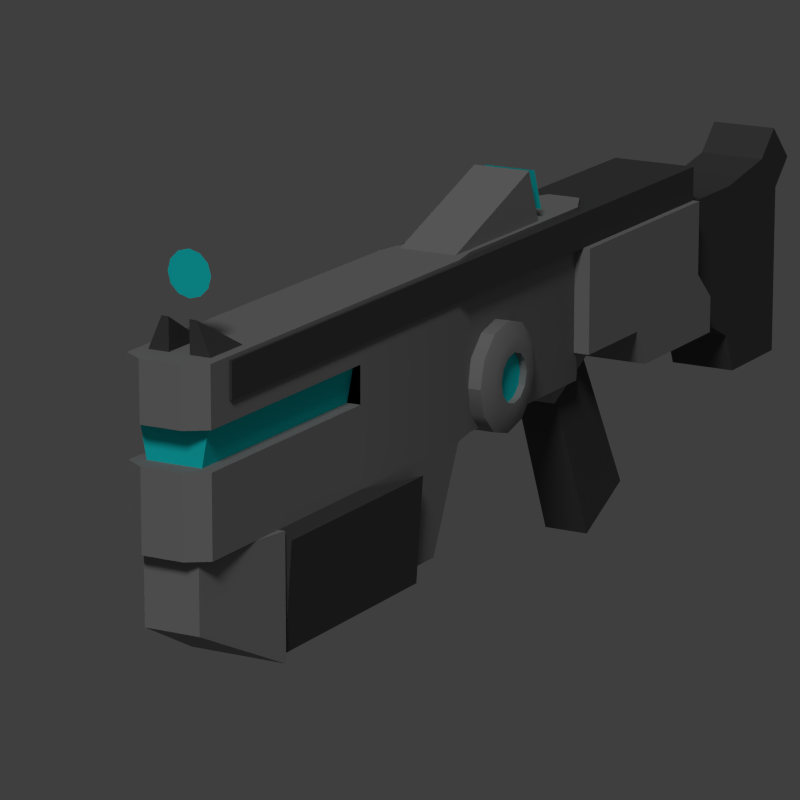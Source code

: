 # Source: Weapon_PlasmaRifle.blend  (saved by Blender 2.78.0; exported with 4.5.12 LTS)
import bpy
from mathutils import Matrix  # noqa: F401  (used for matrix-valued properties, if any)

bpy.ops.wm.read_factory_settings(use_empty=True)
scene = bpy.context.scene
scene.name = 'Weapon Models'

# ---- collections
col_collection_1 = bpy.data.collections.new('Collection 1'); scene.collection.children.link(col_collection_1)

# ---- materials (node trees are filled in below, after node groups)
mat_weapon_plasmarifle_metal = bpy.data.materials.new('Weapon_PlasmaRifle_Metal')
mat_weapon_plasmarifle_metal.alpha_threshold = 0.0
mat_weapon_plasmarifle_metal.use_transparent_shadow = False
mat_weapon_plasmarifle_metal.diffuse_color = (0.2738, 0.2738, 0.2738, 1.0)
mat_weapon_plasmarifle_metal.roughness = 0.5
mat_weapon_plasmarifle_metal.specular_intensity = 0.05
mat_weapon_plasmarifle_glow = bpy.data.materials.new('Weapon_PlasmaRifle_Glow')
mat_weapon_plasmarifle_glow.alpha_threshold = 0.0
mat_weapon_plasmarifle_glow.use_transparent_shadow = False
mat_weapon_plasmarifle_glow.diffuse_color = (0.01142, 0.7771, 0.8, 1.0)
mat_weapon_plasmarifle_glow.roughness = 0.5
mat_weapon_plasmarifle_grip = bpy.data.materials.new('Weapon_PlasmaRifle_Grip')
mat_weapon_plasmarifle_grip.alpha_threshold = 0.0
mat_weapon_plasmarifle_grip.use_transparent_shadow = False
mat_weapon_plasmarifle_grip.diffuse_color = (0.07658, 0.07658, 0.07658, 1.0)
mat_weapon_plasmarifle_grip.roughness = 0.5
mat_weapon_plasmarifle_grip.specular_intensity = 0.05

# ---- material node trees

# ---- world
world_world = bpy.data.worlds.new('World'); scene.world = world_world
world_world.use_sun_shadow = False
world_world.sun_shadow_jitter_overblur = 0.0
world_world.cycles.sampling_method = 'MANUAL'
world_world.light_settings.ao_factor = 0.1

# ---- cameras
cam_camera_01_angle = bpy.data.cameras.new('Camera_01_Angle')
cam_camera_01_angle.clip_end = 100.0
cam_camera_01_angle.lens = 180.0
cam_camera_01_angle.sensor_width = 32.0
cam_camera_01_angle.sensor_height = 18.0
cam_camera_01_angle.ortho_scale = 2.5
cam_camera_01_angle.display_size = 2.0
cam_camera_01_angle.dof.focus_distance = 0.0
cam_camera_01_angle.dof.aperture_fstop = 128.0
cam_camera_01_angle.dof.aperture_blades = 6
cam_camera_06_back = bpy.data.cameras.new('Camera_06_Back')
cam_camera_06_back.type = 'ORTHO'
cam_camera_06_back.clip_end = 100.0
cam_camera_06_back.lens = 35.0
cam_camera_06_back.sensor_width = 32.0
cam_camera_06_back.sensor_height = 18.0
cam_camera_06_back.ortho_scale = 1.0
cam_camera_06_back.display_size = 2.0
cam_camera_06_back.dof.focus_distance = 0.0
cam_camera_06_back.dof.aperture_fstop = 128.0
cam_camera_06_back.dof.aperture_blades = 6
cam_camera_04_bottom = bpy.data.cameras.new('Camera_04_Bottom')
cam_camera_04_bottom.type = 'ORTHO'
cam_camera_04_bottom.clip_end = 100.0
cam_camera_04_bottom.lens = 35.0
cam_camera_04_bottom.sensor_width = 32.0
cam_camera_04_bottom.sensor_height = 18.0
cam_camera_04_bottom.ortho_scale = 2.5
cam_camera_04_bottom.display_size = 2.0
cam_camera_04_bottom.dof.focus_distance = 0.0
cam_camera_04_bottom.dof.aperture_fstop = 128.0
cam_camera_04_bottom.dof.aperture_blades = 6
cam_camera_03_top = bpy.data.cameras.new('Camera_03_Top')
cam_camera_03_top.type = 'ORTHO'
cam_camera_03_top.clip_end = 100.0
cam_camera_03_top.lens = 35.0
cam_camera_03_top.sensor_width = 32.0
cam_camera_03_top.sensor_height = 18.0
cam_camera_03_top.ortho_scale = 2.5
cam_camera_03_top.display_size = 2.0
cam_camera_03_top.dof.focus_distance = 0.0
cam_camera_03_top.dof.aperture_fstop = 128.0
cam_camera_03_top.dof.aperture_blades = 6
cam_camera_02_sideleft = bpy.data.cameras.new('Camera_02_SideLeft')
cam_camera_02_sideleft.type = 'ORTHO'
cam_camera_02_sideleft.clip_end = 100.0
cam_camera_02_sideleft.lens = 35.0
cam_camera_02_sideleft.sensor_width = 32.0
cam_camera_02_sideleft.sensor_height = 18.0
cam_camera_02_sideleft.ortho_scale = 2.5
cam_camera_02_sideleft.display_size = 2.0
cam_camera_02_sideleft.dof.focus_distance = 0.0
cam_camera_02_sideleft.dof.aperture_fstop = 128.0
cam_camera_02_sideleft.dof.aperture_blades = 6
cam_camera_05_front = bpy.data.cameras.new('Camera_05_Front')
cam_camera_05_front.type = 'ORTHO'
cam_camera_05_front.clip_end = 100.0
cam_camera_05_front.lens = 35.0
cam_camera_05_front.sensor_width = 32.0
cam_camera_05_front.sensor_height = 18.0
cam_camera_05_front.ortho_scale = 0.8
cam_camera_05_front.display_size = 2.0
cam_camera_05_front.dof.focus_distance = 0.0
cam_camera_05_front.dof.aperture_fstop = 128.0
cam_camera_05_front.dof.aperture_blades = 6

# ---- lights
light_sun_003 = bpy.data.lights.new('Sun.003', 'SUN')
light_sun_003.transmission_factor = 0.0
light_sun_003.angle = 0.1993
light_sun_003.energy = 0.05
light_sun_003.shadow_buffer_clip_start = 0.5
light_sun_003.shadow_soft_size = 0.1
light_sun_003.shadow_cascade_max_distance = 1000.0
light_sun_003.cycles.use_multiple_importance_sampling = False
light_sun_001 = bpy.data.lights.new('Sun.001', 'SUN')
light_sun_001.transmission_factor = 0.0
light_sun_001.angle = 0.1993
light_sun_001.energy = 1.0
light_sun_001.shadow_buffer_clip_start = 0.5
light_sun_001.shadow_soft_size = 0.1
light_sun_001.shadow_cascade_max_distance = 1000.0
light_sun_001.cycles.use_multiple_importance_sampling = False

# ---- meshes
me_proto_plasma_rifledot = bpy.data.meshes.new('Proto_Plasma RifleDot')
me_proto_plasma_rifledot.from_pydata([(0.0, -0.95, 0.445), (0.0, -0.95, 0.4763), (0.0, -0.95, 0.4137), (0.01563, -0.95, 0.4179), (0.02706, -0.95, 0.4294), (0.03125, -0.95, 0.445), (0.02706, -0.95, 0.4606), (0.01563, -0.95, 0.4721)], [], [(0, 2, 3), (0, 3, 4), (0, 4, 5), (0, 5, 6), (0, 6, 7), (0, 7, 1)])
me_proto_plasma_rifledot.polygons.foreach_set('use_smooth', [True] * 6)
me_proto_plasma_rifledot.polygons.foreach_set('material_index', [1, 1, 1, 1, 1, 1])
me_proto_plasma_rifledot.materials.append(mat_weapon_plasmarifle_metal)
me_proto_plasma_rifledot.materials.append(mat_weapon_plasmarifle_glow)
me_proto_plasma_rifledot.materials.append(mat_weapon_plasmarifle_grip)
me_proto_plasma_rifledot.use_remesh_preserve_volume = False
me_proto_plasma_rifledot.use_remesh_preserve_attributes = False
me_proto_plasma_rifledot.use_mirror_vertex_groups = False
me_proto_plasma_rifledot.update()
me_proto_plasma_rifle = bpy.data.meshes.new('Proto_Plasma Rifle')
me_proto_plasma_rifle.from_pydata([(0.0425, -0.3266, 0.253), (0.0425, -0.3609, 0.347), (0.0425, -0.1105, 0.3317), (0.0425, -0.1447, 0.4256), (0.03875, -0.1007, 0.3632), (0.03875, -0.1221, 0.4219), (7.65e-18, -0.1447, 0.4256), (-1.879e-18, -0.1105, 0.3317), (4.765e-18, -0.3609, 0.347), (-4.765e-18, -0.3266, 0.253), (6.829e-18, -0.1221, 0.4219), (8.732e-19, -0.1007, 0.3632), (0.0, 0.1311, 0.142), (0.07375, -0.02029, 0.2947), (0.07375, 0.3728, 0.08806), (0.07375, 0.3291, 0.2947), (0.0, 0.3291, 0.2947), (0.0, 0.3728, 0.08806), (0.0, -0.02029, 0.2947), (0.015, -0.975, 0.35), (0.015, -0.975, 0.395), (0.015, -0.9, 0.35), (0.045, -0.975, 0.35), (0.025, -0.975, 0.395), (0.045, -0.9, 0.35), (0.0, -0.8438, 0.1), (0.06, -0.375, 0.35), (0.0, -0.8438, -0.075), (0.05, -0.0125, 0.35), (0.05, -0.325, 0.35), (0.05, -0.325, 0.1), (0.05, -0.0125, 0.1), (0.06, -0.6375, 0.1), (0.06, -0.6375, 0.35), (0.06, -1.0, 0.1), (0.04, -1.0, 0.1), (0.06, -0.6375, 0.35), (0.06, -1.0, 0.35), (0.04, -1.0, -3.725e-09), (0.06, -0.375, 0.1), (0.06, -0.6375, 0.1), (0.06, -0.6375, 0.2667), (0.06, -0.6375, 0.2133), (0.06, -1.0, 0.2667), (0.06, -1.0, 0.2133), (0.07, -0.8438, -0.075), (0.0, -0.375, 0.35), (0.07, -0.8438, 0.1), (0.0, -0.0125, 0.35), (0.0, -0.325, 0.35), (0.0, -0.0125, 0.1), (0.0, -0.6375, 0.35), (0.0, -1.0, 0.1), (0.06, -0.8438, 0.1), (0.0, -0.6375, 0.35), (0.0, -1.0, 0.35), (0.05, -0.8438, -0.05), (0.0, -0.6375, 0.2667), (0.0, -0.6375, 0.2133), (0.0, -1.0, 0.2667), (0.0, -1.0, 0.2133), (0.05, -0.6375, 0.2667), (0.04, -0.6375, 0.2133), (0.05, -0.99, 0.2667), (0.04, -0.99, 0.2133), (0.0, -0.99, 0.2667), (0.0, -0.99, 0.2133), (0.0, -1.0, -3.725e-09), (0.05, -0.425, -0.05), (0.06, -0.375, 0.1), (0.05, -0.6375, -0.05), (0.0, -1.0, 0.1), (0.06, -0.425, 0.1), (0.06, -0.6375, 0.1), (0.0, -0.8438, 0.1), (0.0, -0.8438, -0.05), (0.0, -0.425, -0.05), (0.0, -0.375, 0.1), (0.0, -0.6375, -0.05), (0.0, -0.425, 0.1), (0.0, -0.6375, 0.1), (0.0, -0.6375, 0.1), (0.0, -1.0, 0.1), (0.0, -1.0, 0.1), (0.0, -0.8438, 0.1), (0.05, 0.3264, 0.2856), (0.05, 0.3264, 0.09202), (0.0, 0.3264, 0.2856), (0.0, 0.3264, 0.09202), (0.05, 0.4802, 0.2856), (0.05, 0.4802, 0.05576), (0.0, 0.4802, 0.05576), (0.0, 0.4802, 0.2856), (0.05, 0.594, 0.3058), (0.05, 0.594, 0.05576), (0.0, 0.6356, 0.3459), (0.0, 0.594, 0.3058), (0.0, 0.5043, -0.003797), (0.05, 0.5043, -0.003797), (0.0, 0.594, -0.003797), (0.05, 0.594, -0.003797), (0.05, 0.6456, 0.2524), (0.05, 0.6456, 0.05576), (0.0, 0.6456, 0.05576), (0.0, 0.6456, 0.2524), (0.0, 0.6456, -0.003797), (0.05, 0.6456, -0.003797), (0.05, 0.6356, 0.3459), (0.05, 0.6871, 0.2926), (0.0, 0.6871, 0.2926), (0.05, 0.4033, 0.09202), (0.05, 0.4033, 0.2856), (0.0, 0.4033, 0.2856), (0.0, 0.4033, 0.09202), (0.0, -0.1857, 0.1237), (0.0, -0.1751, 0.1632), (0.07038, -0.1751, 0.1632), (0.07038, -0.1857, 0.1237), (0.07038, -0.2146, 0.0948), (0.07038, -0.2541, 0.08422), (0.07038, -0.2935, 0.0948), (0.07038, -0.3224, 0.1237), (0.07038, -0.333, 0.1632), (0.07038, -0.3224, 0.2027), (0.07038, -0.2935, 0.2316), (0.07038, -0.2541, 0.2421), (0.07038, -0.2146, 0.2316), (0.07038, -0.1857, 0.2027), (0.0, -0.2146, 0.0948), (0.0, -0.2541, 0.08422), (0.0, -0.2935, 0.0948), (0.0, -0.3224, 0.1237), (0.0, -0.333, 0.1632), (0.0, -0.3224, 0.2027), (0.0, -0.2935, 0.2316), (0.0, -0.2541, 0.2421), (0.0, -0.2146, 0.2316), (0.0, -0.1857, 0.2027), (0.07375, 0.3291, 0.1847), (0.07375, -0.02029, 0.1847), (0.0, -0.02029, 0.1847), (0.0, 0.3291, 0.1847), (0.07375, 0.3728, 0.142), (0.07375, -0.02029, 0.142), (0.0, 0.3728, 0.142), (0.07375, 0.1311, 0.2947), (0.07375, 0.1587, 0.08806), (0.0, 0.1311, 0.2947), (0.0, 0.1587, 0.08806), (0.07375, 0.1311, 0.1847), (0.07375, 0.1311, 0.142), (0.0, -0.02029, 0.142), (0.06375, 0.3291, 0.2947), (0.0, 0.3291, 0.2947), (0.06375, -0.9573, 0.2947), (0.0, -0.9573, 0.2947), (0.0, 0.3291, 0.345), (0.06375, 0.3291, 0.345), (0.06375, -0.9573, 0.345), (0.0, -0.9573, 0.345), (0.07981, -0.2046, 0.1346), (0.07981, -0.1969, 0.1632), (0.07981, -0.2255, 0.1137), (0.07981, -0.2541, 0.1061), (0.07981, -0.2826, 0.1137), (0.07981, -0.3035, 0.1346), (0.07981, -0.3112, 0.1632), (0.07981, -0.3035, 0.1917), (0.07981, -0.2826, 0.2126), (0.07981, -0.2541, 0.2203), (0.07981, -0.2255, 0.2126), (0.07981, -0.2046, 0.1917), (0.07981, -0.2229, 0.1452), (0.07981, -0.2181, 0.1632), (0.07981, -0.2361, 0.1321), (0.07981, -0.2541, 0.1273), (0.07981, -0.272, 0.1321), (0.07981, -0.2852, 0.1452), (0.07981, -0.29, 0.1632), (0.07981, -0.2852, 0.1811), (0.07981, -0.272, 0.1943), (0.07981, -0.2541, 0.1991), (0.07981, -0.2361, 0.1943), (0.07981, -0.2229, 0.1811), (0.06956, -0.2229, 0.1452), (0.06956, -0.2181, 0.1632), (0.06956, -0.2361, 0.1321), (0.06956, -0.2541, 0.1273), (0.06956, -0.272, 0.1321), (0.06956, -0.2852, 0.1452), (0.06956, -0.29, 0.1632), (0.06956, -0.2852, 0.1811), (0.06956, -0.272, 0.1943), (0.06956, -0.2541, 0.1991), (0.06956, -0.2361, 0.1943), (0.06956, -0.2229, 0.1811), (0.0, 0.03727, 0.1625), (0.03562, -0.06848, 0.1101), (0.03562, 0.03727, 0.1625), (0.0, -0.06848, 0.1101), (0.03562, 0.05559, 0.1255), (0.0, 0.05559, 0.1255), (0.03562, -0.05016, 0.07309), (0.0, -0.05016, 0.07309), (0.03174, 0.0441, 0.1198), (0.0, 0.0441, 0.1198), (0.03174, -0.03866, 0.07878), (0.0, -0.03866, 0.07878), (0.03344, 0.1643, -0.09386), (0.0, 0.1643, -0.09386), (0.03344, 0.05847, -0.1463), (0.0, 0.05847, -0.1463), (0.0, -0.4193, -0.0329), (0.0, -0.3807, 0.0829), (0.04487, -0.4193, -0.0329), (0.05259, -0.3807, 0.0829), (0.0, -0.7693, -0.0329), (0.0, -0.7307, 0.0829), (0.04487, -0.7693, -0.0329), (0.05259, -0.7307, 0.0829), (0.0, -0.7643, -0.0279), (0.0, -0.7257, 0.0779), (0.03987, -0.7643, -0.0279), (0.04759, -0.7257, 0.0779), (0.0, -0.4143, -0.0279), (0.0, -0.3757, 0.0779), (0.03987, -0.4143, -0.0279), (0.04759, -0.3757, 0.0779), (0.07366, -0.8348, 0.0854), (0.06366, -0.8348, -0.0646), (0.07366, -0.4964, 0.0854), (0.06366, -0.4964, -0.0646), (0.0, -0.8348, -0.0646), (0.0, -0.4964, -0.0646), (0.02442, 0.04178, 0.35), (0.02442, 0.04178, 0.1), (0.0, 0.04178, 0.1), (0.0, 0.04178, 0.35), (0.03, -1.02, 0.2133), (0.03, -1.02, 0.1), (0.03, -1.02, 0.35), (0.03, -1.02, 0.2667), (0.0, -1.02, 0.2133), (0.0, -1.02, 0.1), (0.0, -1.02, 0.35), (0.0, -1.02, 0.2667), (0.0, -0.325, 0.1), (0.0, -0.375, 0.1), (0.0, -0.6375, 0.1)], [], [(6, 3, 2, 7), (3, 1, 0, 2), (9, 7, 2, 0), (10, 5, 4, 11), (1, 3, 6, 8), (1, 8, 9, 0), (144, 142, 14, 17), (150, 143, 151, 12), (148, 17, 14, 146), (145, 15, 16, 147), (23, 20, 19, 22), (20, 21, 19), (24, 23, 22), (19, 21, 24, 22), (23, 24, 21, 20), (29, 26, 39, 30), (28, 29, 30, 31), (42, 44, 34, 32), (26, 33, 40, 39), (72, 69, 77, 79), (68, 70, 78, 76), (68, 76, 212, 214), (36, 37, 43, 41), (59, 43, 241, 245), (31, 30, 246, 50), (37, 36, 54, 55), (34, 44, 238, 239), (41, 43, 59, 57), (38, 35, 71, 67), (33, 26, 46, 51), (44, 42, 58, 60), (45, 38, 67, 27), (48, 28, 234, 237), (26, 29, 49, 46), (29, 28, 48, 49), (47, 35, 38, 45), (56, 75, 232, 229), (61, 63, 64, 62), (63, 65, 66, 64), (72, 73, 70, 68), (47, 45, 27, 25), (69, 72, 68), (53, 73, 80, 74), (73, 72, 79, 80), (73, 53, 228, 230), (56, 53, 74, 75), (32, 34, 82, 81), (35, 47, 84, 83), (85, 87, 88, 86), (92, 89, 93, 96), (111, 110, 90, 89), (112, 111, 89, 92), (110, 113, 91, 90), (93, 94, 102, 101), (90, 91, 97, 98), (89, 90, 94, 93), (98, 97, 99, 100), (94, 90, 98, 100), (100, 99, 105, 106), (101, 102, 103, 104), (103, 102, 106, 105), (101, 104, 109, 108), (94, 100, 106, 102), (95, 107, 108, 109), (93, 101, 108, 107), (96, 93, 107, 95), (86, 88, 113, 110), (87, 85, 111, 112), (85, 86, 110, 111), (115, 116, 117, 114), (114, 117, 118, 128), (128, 118, 119, 129), (129, 119, 120, 130), (130, 120, 121, 131), (131, 121, 122, 132), (132, 122, 123, 133), (133, 123, 124, 134), (134, 124, 125, 135), (135, 125, 126, 136), (122, 121, 165, 166), (137, 127, 116, 115), (136, 126, 127, 137), (13, 18, 140, 139), (145, 13, 139, 149), (16, 15, 138, 141), (149, 139, 143, 150), (141, 138, 142, 144), (138, 149, 150, 142), (15, 145, 149, 138), (13, 145, 147, 18), (142, 150, 146, 14), (139, 140, 151, 143), (146, 150, 12, 148), (154, 155, 153, 152), (158, 157, 156, 159), (152, 153, 156, 157), (155, 154, 158, 159), (154, 152, 157, 158), (168, 167, 179, 180), (127, 126, 170, 171), (121, 120, 164, 165), (120, 119, 163, 164), (117, 116, 161, 160), (119, 118, 162, 163), (116, 127, 171, 161), (118, 117, 160, 162), (126, 125, 169, 170), (125, 124, 168, 169), (124, 123, 167, 168), (123, 122, 166, 167), (172, 173, 185, 184), (165, 164, 176, 177), (161, 171, 183, 173), (162, 160, 172, 174), (169, 168, 180, 181), (166, 165, 177, 178), (163, 162, 174, 175), (170, 169, 181, 182), (167, 166, 178, 179), (164, 163, 175, 176), (171, 170, 182, 183), (160, 161, 173, 172), (184, 185, 195, 194, 193, 192, 191, 190, 189, 188, 187, 186), (180, 179, 191, 192), (177, 176, 188, 189), (173, 183, 195, 185), (174, 172, 184, 186), (181, 180, 192, 193), (178, 177, 189, 190), (175, 174, 186, 187), (182, 181, 193, 194), (179, 178, 190, 191), (176, 175, 187, 188), (183, 182, 194, 195), (198, 196, 199, 197), (200, 202, 203, 201), (196, 198, 200, 201), (198, 197, 202, 200), (197, 199, 203, 202), (204, 205, 207, 206), (208, 210, 211, 209), (206, 207, 211, 210), (205, 204, 208, 209), (204, 206, 210, 208), (213, 215, 219, 217), (69, 68, 214, 215), (77, 69, 215, 213), (219, 218, 216, 217), (214, 212, 216, 218), (215, 214, 218, 219), (223, 221, 220, 222), (227, 226, 224, 225), (221, 223, 227, 225), (222, 220, 224, 226), (223, 222, 226, 227), (230, 228, 229, 231), (231, 229, 232, 233), (53, 56, 229, 228), (70, 73, 230, 231), (78, 70, 231, 233), (234, 235, 236, 237), (28, 31, 235, 234), (31, 50, 236, 235), (239, 238, 242, 243), (241, 240, 244, 245), (43, 37, 240, 241), (37, 55, 244, 240), (52, 34, 239, 243), (44, 60, 242, 238), (30, 39, 247, 246), (39, 40, 248, 247)])
me_proto_plasma_rifle.polygons.foreach_set('use_smooth', [0, 0, 0, 0, 0, 0, 1, 1, 1, 1, 1, 1, 1, 1, 1, 1, 1, 1, 1, 1, 1, 1, 1, 1, 1, 1, 1, 1, 1, 1, 1, 1, 1, 1, 1, 1, 1, 1, 1, 1, 1, 1, 1, 1, 1, 1, 1, 1, 1, 1, 1, 1, 1, 1, 1, 1, 1, 1, 1, 1, 1, 1, 1, 1, 1, 1, 1, 1, 1, 1, 1, 1, 1, 1, 1, 1, 1, 1, 1, 1, 1, 1, 1, 1, 1, 1, 1, 1, 1, 1, 1, 1, 1, 1, 1, 1, 1, 1, 1, 1, 1, 1, 1, 1, 1, 1, 1, 1, 1, 1, 1, 1, 1, 1, 1, 1, 1, 1, 1, 1, 1, 1, 1, 1, 1, 1, 1, 1, 1, 1, 1, 1, 1, 1, 1, 1, 1, 1, 1, 1, 1, 1, 1, 1, 1, 1, 1, 1, 1, 1, 1, 1, 1, 1, 1, 1, 1, 1, 1, 1, 1, 1, 1, 1, 1, 1, 1, 0, 1, 1, 1])
me_proto_plasma_rifle.polygons.foreach_set('material_index', [0, 0, 0, 1, 0, 0, 0, 0, 0, 0, 2, 2, 2, 2, 2, 0, 0, 0, 0, 0, 0, 0, 0, 0, 0, 0, 0, 0, 0, 0, 0, 0, 0, 0, 0, 0, 2, 1, 1, 0, 0, 0, 0, 0, 2, 0, 0, 0, 2, 2, 2, 2, 2, 2, 2, 2, 2, 2, 2, 2, 2, 2, 2, 2, 2, 2, 2, 2, 2, 0, 0, 0, 0, 0, 0, 0, 0, 0, 0, 0, 0, 0, 0, 0, 0, 0, 0, 0, 0, 0, 0, 0, 0, 2, 2, 2, 2, 2, 0, 0, 0, 0, 0, 0, 0, 0, 0, 0, 0, 0, 0, 0, 0, 0, 0, 0, 0, 0, 0, 0, 0, 0, 1, 0, 0, 0, 0, 0, 0, 0, 0, 0, 0, 0, 0, 0, 0, 0, 0, 2, 2, 2, 2, 2, 0, 0, 0, 0, 0, 0, 2, 2, 2, 2, 2, 2, 2, 2, 2, 2, 0, 0, 0, 0, 0, 0, 0, 0, 0, 0, 0])
me_proto_plasma_rifle.materials.append(mat_weapon_plasmarifle_metal)
me_proto_plasma_rifle.materials.append(mat_weapon_plasmarifle_glow)
me_proto_plasma_rifle.materials.append(mat_weapon_plasmarifle_grip)
me_proto_plasma_rifle.use_remesh_preserve_volume = False
me_proto_plasma_rifle.use_remesh_preserve_attributes = False
me_proto_plasma_rifle.use_mirror_vertex_groups = False
me_proto_plasma_rifle.update()
arm_skel_prototypeplasmarifle = bpy.data.armatures.new('Skel_PrototypePlasmaRifle')  # bones are not reproduced

# ---- objects
ob_camera_01_angle = bpy.data.objects.new('Camera_01_Angle', cam_camera_01_angle)
ob_skel_prototypeplasmarifle = bpy.data.objects.new('Skel_PrototypePlasmaRifle', arm_skel_prototypeplasmarifle)
ob_proto_plasma_rifledot = bpy.data.objects.new('Proto_Plasma RifleDot', me_proto_plasma_rifledot)
ob_proto_plasma_rifle = bpy.data.objects.new('Proto_Plasma Rifle', me_proto_plasma_rifle)
ob_camera_06_back = bpy.data.objects.new('Camera_06_Back', cam_camera_06_back)
ob_camera_04_bottom = bpy.data.objects.new('Camera_04_Bottom', cam_camera_04_bottom)
ob_camera_03_top = bpy.data.objects.new('Camera_03_Top', cam_camera_03_top)
ob_camera_02_sideleft = bpy.data.objects.new('Camera_02_SideLeft', cam_camera_02_sideleft)
ob_camera_05_front = bpy.data.objects.new('Camera_05_Front', cam_camera_05_front)
ob_hemi_moon = bpy.data.objects.new('Hemi_Moon', light_sun_003)
ob_hemi_sun = bpy.data.objects.new('Hemi_Sun', light_sun_001)

# ---- transforms, parenting, visibility, modifiers, constraints
ob_camera_01_angle.location = (2.847, -5.468, 1.726)
ob_camera_01_angle.rotation_euler = (1.307, -2.618e-05, 0.5142)
ob_camera_01_angle.lineart.crease_threshold = 0.0
ob_skel_prototypeplasmarifle.location = (0.0, 0.0, 0.0)
ob_skel_prototypeplasmarifle.show_in_front = True
ob_skel_prototypeplasmarifle.lineart.crease_threshold = 0.0
ob_proto_plasma_rifledot.parent = ob_skel_prototypeplasmarifle
ob_proto_plasma_rifledot.location = (0.0, 0.0, 0.0)
ob_proto_plasma_rifledot.lineart.crease_threshold = 0.0
_vg = ob_proto_plasma_rifledot.vertex_groups.new(name='Root')
_vg = ob_proto_plasma_rifledot.vertex_groups.new(name='Base')
_vg.add([0, 1, 2, 3, 4, 5, 6, 7], 1.0, 'REPLACE')
_vg = ob_proto_plasma_rifledot.vertex_groups.new(name='GripBatteryCase')
_vg = ob_proto_plasma_rifledot.vertex_groups.new(name='Battery')
_m = ob_proto_plasma_rifledot.modifiers.new('Mirror', 'MIRROR')
_m.use_clip = True
_m = ob_proto_plasma_rifledot.modifiers.new('EdgeSplit', 'EDGE_SPLIT')
_m = ob_proto_plasma_rifledot.modifiers.new('Armature', 'ARMATURE')
_m.object = ob_skel_prototypeplasmarifle
ob_proto_plasma_rifle.parent = ob_skel_prototypeplasmarifle
ob_proto_plasma_rifle.location = (0.0, 0.0, 0.0)
ob_proto_plasma_rifle.lineart.crease_threshold = 0.0
_vg = ob_proto_plasma_rifle.vertex_groups.new(name='Base')
_vg.add([0, 1, 2, 3, 4, 5, 6, 7, 8, 9, 10, 11, 12, 13, 14, 15, 16, 17, 18, 19, 20, 21, 22, 23, 24, 26, 28, 29, 30, 31, 32, 33, 34, 36, 37, 39, 40, 41, 42, 43, 44, 46, 48, 49, 50, 51, 52, 54, 55, 57, 58, 59, 60, 61, 62, 63, 64, 65, 66, 81, 82, 85, 86, 87, 88, 89, 90, 91, 92, 93, 94, 95, 96, 97, 98, 99, 100, 101, 102, 103, 104, 105, 106, 107, 108, 109, 110, 111, 112, 113, 114, 115, 116, 117, 118, 119, 120, 121, 122, 123, 124, 125, 126, 127, 128, 129, 130, 131, 132, 133, 134, 135, 136, 137, 138, 139, 140, 141, 142, 143, 144, 145, 146, 147, 148, 149, 150, 151, 152, 153, 154, 155, 156, 157, 158, 159, 160, 161, 162, 163, 164, 165, 166, 167, 168, 169, 170, 171, 172, 173, 174, 175, 176, 177, 178, 179, 180, 181, 182, 183, 184, 185, 186, 187, 188, 189, 190, 191, 192, 193, 194, 195, 196, 197, 198, 199, 200, 201, 202, 203, 204, 205, 206, 207, 208, 209, 210, 211, 234, 235, 236, 237, 238, 239, 240, 241, 242, 243, 244, 245, 246, 247, 248], 1.0, 'REPLACE')
_vg = ob_proto_plasma_rifle.vertex_groups.new(name='Battery')
_vg.add([220, 221, 222, 223, 224, 225, 226, 227], 1.0, 'REPLACE')
_vg = ob_proto_plasma_rifle.vertex_groups.new(name='GripBatteryCase')
_vg.add([25, 27, 35, 38, 45, 47, 53, 56, 67, 68, 69, 70, 71, 72, 73, 74, 75, 76, 77, 78, 79, 80, 83, 84, 212, 213, 214, 215, 216, 217, 218, 219, 228, 229, 230, 231, 232, 233], 1.0, 'REPLACE')
_vg = ob_proto_plasma_rifle.vertex_groups.new(name='Root')
_m = ob_proto_plasma_rifle.modifiers.new('Mirror', 'MIRROR')
_m.use_clip = True
_m = ob_proto_plasma_rifle.modifiers.new('EdgeSplit', 'EDGE_SPLIT')
_m = ob_proto_plasma_rifle.modifiers.new('Armature', 'ARMATURE')
_m.object = ob_skel_prototypeplasmarifle
ob_camera_06_back.location = (-5.136e-07, 5.875, 0.1991)
ob_camera_06_back.rotation_euler = (1.571, -0.0, 3.142)
ob_camera_06_back.lineart.crease_threshold = 0.0
ob_camera_04_bottom.location = (0.0, 4.371e-07, -5.0)
ob_camera_04_bottom.rotation_euler = (15.71, -0.0, 0.0)
ob_camera_04_bottom.lineart.crease_threshold = 0.0
ob_camera_03_top.location = (0.0, -4.371e-07, 5.0)
ob_camera_03_top.rotation_euler = (6.283, -0.0, 0.0)
ob_camera_03_top.lineart.crease_threshold = 0.0
ob_camera_02_sideleft.location = (5.213, -0.3441, 0.2882)
ob_camera_02_sideleft.rotation_euler = (1.571, -0.0, 1.571)
ob_camera_02_sideleft.lineart.crease_threshold = 0.0
ob_camera_05_front.location = (0.0, -5.875, 0.194)
ob_camera_05_front.rotation_euler = (1.571, -0.0, 0.0)
ob_camera_05_front.lineart.crease_threshold = 0.0
ob_hemi_moon.location = (-15.0, -1.303, 15.13)
ob_hemi_moon.rotation_euler = (3.934, 0.07537, 0.238)
ob_hemi_moon.lineart.crease_threshold = 0.0
ob_hemi_sun.location = (-15.0, -1.303, 15.13)
ob_hemi_sun.rotation_euler = (0.7921, -0.07537, 0.4294)
ob_hemi_sun.lineart.crease_threshold = 0.0

# ---- collection membership
col_collection_1.objects.link(ob_camera_01_angle)
col_collection_1.objects.link(ob_skel_prototypeplasmarifle)
col_collection_1.objects.link(ob_proto_plasma_rifledot)
col_collection_1.objects.link(ob_proto_plasma_rifle)
col_collection_1.objects.link(ob_camera_06_back)
col_collection_1.objects.link(ob_camera_04_bottom)
col_collection_1.objects.link(ob_camera_03_top)
col_collection_1.objects.link(ob_camera_02_sideleft)
col_collection_1.objects.link(ob_camera_05_front)
col_collection_1.objects.link(ob_hemi_moon)
col_collection_1.objects.link(ob_hemi_sun)

# ---- scene / render settings (as saved in the file)
scene.camera = ob_camera_01_angle
scene.frame_start = 0; scene.frame_end = 81; scene.frame_set(1)
scene.render.engine = 'BLENDER_EEVEE_NEXT'
scene.render.image_settings.exr_codec = 'NONE'
scene.render.resolution_x = 720
scene.render.resolution_y = 720
scene.render.dither_intensity = 0.0
scene.render.film_transparent = True
scene.render.use_compositing = False
scene.render.use_sequencer = False
scene.render.simplify_subdivision_render = 0
scene.render.simplify_child_particles_render = 0.0
scene.cycles.use_denoising = False
scene.cycles.samples = 10
scene.cycles.sampling_pattern = 'TABULATED_SOBOL'
scene.cycles.light_sampling_threshold = 0.0
scene.cycles.use_adaptive_sampling = False
scene.cycles.use_light_tree = False
scene.cycles.blur_glossy = 0.0
scene.cycles.pixel_filter_type = 'GAUSSIAN'
scene.cycles.sample_clamp_indirect = 0.0
scene.view_settings.view_transform = 'Standard'
bpy.context.view_layer.update()
